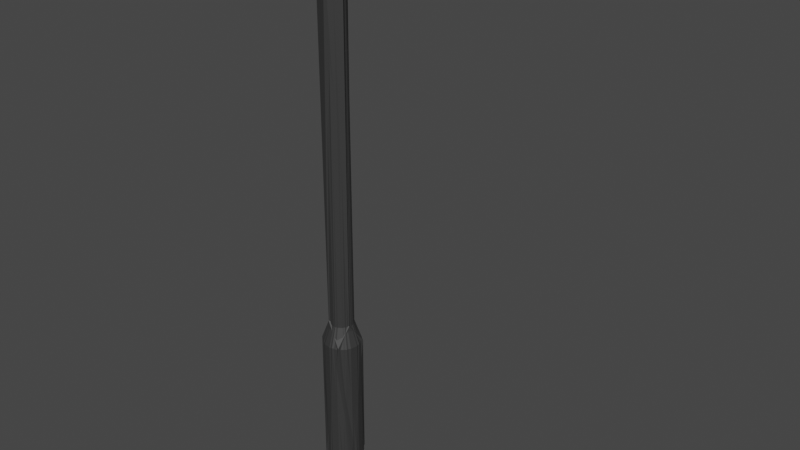 # Source: LampPost.blend  (saved by Blender 3.4.6; exported with 4.5.12 LTS)
import bpy
from mathutils import Matrix  # noqa: F401  (used for matrix-valued properties, if any)

bpy.ops.wm.read_factory_settings(use_empty=True)
scene = bpy.context.scene
scene.name = 'Scene'

# ---- collections
col_collection = bpy.data.collections.new('Collection'); scene.collection.children.link(col_collection)

# ---- materials (node trees are filled in below, after node groups)
mat_material = bpy.data.materials.new('Material')
mat_material.use_transparent_shadow = False
mat_material_001 = bpy.data.materials.new('Material.001')
mat_material_001.use_transparent_shadow = False
mat_material_007 = bpy.data.materials.new('Material.007')
mat_material_007.use_transparent_shadow = False
mat_material_002 = bpy.data.materials.new('Material.002')
mat_material_002.use_transparent_shadow = False
mat_material_008 = bpy.data.materials.new('Material.008')
mat_material_008.use_transparent_shadow = False
mat_material_009 = bpy.data.materials.new('Material.009')
mat_material_009.use_transparent_shadow = False

# ---- material node trees
mat_material.use_nodes = True; mat_material.node_tree.nodes.clear()
_N = mat_material.node_tree.nodes; _L = mat_material.node_tree.links
n0 = _N.new('ShaderNodeBsdfPrincipled'); n0.name = 'Principled BSDF'; n0.location = (10, 300)
n0.distribution = 'GGX'
n0.subsurface_method = 'RANDOM_WALK_SKIN'
n0.inputs[0].default_value = (0.03741, 0.03741, 0.03741, 1.0)
n0.inputs[3].default_value = 1.45
n0.inputs[27].default_value = (0.0, 0.0, 0.0, 1.0)
n0.inputs[28].default_value = 1.0
n1 = _N.new('ShaderNodeOutputMaterial'); n1.name = 'Material Output'; n1.location = (300, 300)
_L.new(n0.outputs[0], n1.inputs[0])
n1.is_active_output = True
mat_material_001.use_nodes = True; mat_material_001.node_tree.nodes.clear()
_N = mat_material_001.node_tree.nodes; _L = mat_material_001.node_tree.links
n0 = _N.new('ShaderNodeBsdfPrincipled'); n0.name = 'Principled BSDF'; n0.location = (10, 300)
n0.distribution = 'GGX'
n0.subsurface_method = 'RANDOM_WALK_SKIN'
n0.inputs[0].default_value = (0.0331, 0.03053, 0.02978, 1.0)
n0.inputs[3].default_value = 1.45
n0.inputs[27].default_value = (0.0, 0.0, 0.0, 1.0)
n0.inputs[28].default_value = 1.0
n1 = _N.new('ShaderNodeOutputMaterial'); n1.name = 'Material Output'; n1.location = (300, 300)
_L.new(n0.outputs[0], n1.inputs[0])
n1.is_active_output = True
mat_material_007.use_nodes = True; mat_material_007.node_tree.nodes.clear()
_N = mat_material_007.node_tree.nodes; _L = mat_material_007.node_tree.links
n0 = _N.new('ShaderNodeBsdfPrincipled'); n0.name = 'Principled BSDF'; n0.location = (10, 300)
n0.distribution = 'GGX'
n0.subsurface_method = 'RANDOM_WALK_SKIN'
n0.inputs[0].default_value = (0.03741, 0.03741, 0.03741, 1.0)
n0.inputs[3].default_value = 1.45
n0.inputs[27].default_value = (0.0, 0.0, 0.0, 1.0)
n0.inputs[28].default_value = 1.0
n1 = _N.new('ShaderNodeOutputMaterial'); n1.name = 'Material Output'; n1.location = (300, 300)
_L.new(n0.outputs[0], n1.inputs[0])
n1.is_active_output = True
mat_material_002.use_nodes = True; mat_material_002.node_tree.nodes.clear()
_N = mat_material_002.node_tree.nodes; _L = mat_material_002.node_tree.links
n0 = _N.new('ShaderNodeBsdfPrincipled'); n0.name = 'Principled BSDF'; n0.location = (10, 300)
n0.distribution = 'GGX'
n0.subsurface_method = 'RANDOM_WALK_SKIN'
n0.inputs[0].default_value = (0.0331, 0.03053, 0.02978, 1.0)
n0.inputs[3].default_value = 1.45
n0.inputs[27].default_value = (0.0, 0.0, 0.0, 1.0)
n0.inputs[28].default_value = 1.0
n1 = _N.new('ShaderNodeOutputMaterial'); n1.name = 'Material Output'; n1.location = (300, 300)
_L.new(n0.outputs[0], n1.inputs[0])
n1.is_active_output = True
mat_material_008.use_nodes = True; mat_material_008.node_tree.nodes.clear()
_N = mat_material_008.node_tree.nodes; _L = mat_material_008.node_tree.links
n0 = _N.new('ShaderNodeBsdfPrincipled'); n0.name = 'Principled BSDF'; n0.location = (10, 300)
n0.distribution = 'GGX'
n0.subsurface_method = 'RANDOM_WALK_SKIN'
n0.inputs[0].default_value = (0.03741, 0.03741, 0.03741, 1.0)
n0.inputs[3].default_value = 1.45
n0.inputs[27].default_value = (0.0, 0.0, 0.0, 1.0)
n0.inputs[28].default_value = 1.0
n1 = _N.new('ShaderNodeOutputMaterial'); n1.name = 'Material Output'; n1.location = (300, 300)
_L.new(n0.outputs[0], n1.inputs[0])
n1.is_active_output = True
mat_material_009.use_nodes = True; mat_material_009.node_tree.nodes.clear()
_N = mat_material_009.node_tree.nodes; _L = mat_material_009.node_tree.links
n0 = _N.new('ShaderNodeBsdfPrincipled'); n0.name = 'Principled BSDF'; n0.location = (10, 300)
n0.distribution = 'GGX'
n0.subsurface_method = 'RANDOM_WALK_SKIN'
n0.inputs[0].default_value = (0.0331, 0.03053, 0.02978, 1.0)
n0.inputs[3].default_value = 1.45
n0.inputs[27].default_value = (0.0, 0.0, 0.0, 1.0)
n0.inputs[28].default_value = 1.0
n1 = _N.new('ShaderNodeOutputMaterial'); n1.name = 'Material Output'; n1.location = (300, 300)
_L.new(n0.outputs[0], n1.inputs[0])
n1.is_active_output = True

# ---- world
world_world = bpy.data.worlds.new('World'); scene.world = world_world
world_world.use_nodes = True; world_world.node_tree.nodes.clear()
_N = world_world.node_tree.nodes; _L = world_world.node_tree.links
n0 = _N.new('ShaderNodeOutputWorld'); n0.name = 'World Output'; n0.location = (300, 300)
n1 = _N.new('ShaderNodeBackground'); n1.name = 'Background'; n1.location = (10, 300)
n1.inputs[0].default_value = (0.05088, 0.05088, 0.05088, 1.0)
_L.new(n1.outputs[0], n0.inputs[0])
n0.is_active_output = True
world_world.color = (0.05088, 0.05088, 0.05088)
world_world.use_sun_shadow = False
world_world.sun_shadow_jitter_overblur = 0.0

# ---- meshes
me_cylinder = bpy.data.meshes.new('Cylinder')
me_cylinder.from_pydata([(1.055e-08, 0.6788, -0.07038), (1.055e-08, 0.6788, 4.727), (0.2598, 0.6271, -0.07038), (0.2598, 0.6271, 4.727), (0.48, 0.48, -0.07038), (0.48, 0.48, 4.727), (0.6271, 0.2598, -0.07038), (0.6271, 0.2598, 4.727), (0.6788, 2.721e-09, -0.07038), (0.6788, 2.721e-09, 4.727), (0.6271, -0.2598, -0.07038), (0.6271, -0.2598, 4.727), (0.48, -0.48, -0.07038), (0.48, -0.48, 4.727), (0.2598, -0.6271, -0.07038), (0.2598, -0.6271, 4.727), (1.055e-08, -0.6788, -0.07038), (1.055e-08, -0.6788, 4.727), (-0.2598, -0.6271, -0.07038), (-0.2598, -0.6271, 4.727), (-0.48, -0.48, -0.07038), (-0.48, -0.48, 4.727), (-0.6271, -0.2598, -0.07038), (-0.6271, -0.2598, 4.727), (-0.6788, 2.721e-09, -0.07038), (-0.6788, 2.721e-09, 4.727), (-0.6271, 0.2598, -0.07038), (-0.6271, 0.2598, 4.727), (-0.48, 0.48, -0.07038), (-0.48, 0.48, 4.727), (-0.2598, 0.6271, -0.07038), (-0.2598, 0.6271, 4.727), (0.163, 0.3935, 5.461), (1.974e-07, 0.4259, 5.461), (0.3012, 0.3012, 5.461), (0.3935, 0.163, 5.461), (0.4259, 5.786e-09, 5.461), (0.3935, -0.163, 5.461), (0.3012, -0.3012, 5.461), (0.163, -0.3935, 5.461), (1.974e-07, -0.4259, 5.461), (-0.163, -0.3935, 5.461), (-0.3012, -0.3012, 5.461), (-0.3935, -0.163, 5.461), (-0.4259, 5.786e-09, 5.461), (-0.3935, 0.163, 5.461), (-0.3012, 0.3012, 5.461), (-0.163, 0.3935, 5.461), (0.1625, 0.3923, 18.41), (-1.582e-06, 0.4246, 18.41), (0.3002, 0.3002, 18.41), (0.3923, 0.1625, 18.41), (0.4246, 7.488e-09, 18.41), (0.3923, -0.1625, 18.41), (0.3002, -0.3002, 18.41), (0.1625, -0.3923, 18.41), (-1.582e-06, -0.4246, 18.41), (-0.1625, -0.3923, 18.41), (-0.3002, -0.3002, 18.41), (-0.3923, -0.1625, 18.41), (-0.4246, 7.488e-09, 18.41), (-0.3923, 0.1625, 18.41), (-0.3002, 0.3002, 18.41), (-0.1625, 0.3923, 18.41), (0.1962, 0.4738, 18.94), (-2.694e-06, 0.5128, 18.94), (0.3626, 0.3626, 18.94), (0.4738, 0.1963, 18.94), (0.5128, 3.886e-09, 18.94), (0.4738, -0.1963, 18.94), (0.3626, -0.3626, 18.94), (0.1962, -0.4738, 18.94), (-2.694e-06, -0.5128, 18.94), (-0.1963, -0.4738, 18.94), (-0.3626, -0.3626, 18.94), (-0.4738, -0.1963, 18.94), (-0.5128, 3.886e-09, 18.94), (-0.4738, 0.1963, 18.94), (-0.3626, 0.3626, 18.94), (-0.1963, 0.4738, 18.94), (-0.7446, -0.7661, 18.84), (-0.7446, -0.7661, 19.33), (-0.7446, 0.7661, 18.84), (-0.7446, 0.7661, 19.33), (1.673, -0.605, 18.91), (1.514, -0.7661, 19.38), (1.673, 0.605, 18.91), (1.514, 0.7661, 19.38), (6.091, 0.7661, 19.91), (5.931, 0.605, 19.41), (5.931, -0.605, 19.41), (6.091, -0.7661, 19.91), (-0.3029, -0.6139, 19.74), (-0.3029, 0.6139, 19.74), (1.67, 0.6139, 19.79), (1.67, -0.6139, 19.79), (5.445, 0.6139, 20.26), (5.445, -0.6139, 20.26), (1.514, -0.7661, 18.89), (1.514, 0.7661, 18.89), (6.091, -0.7661, 19.42), (6.091, 0.7661, 19.42), (1.655, -0.605, 19.06), (1.655, 0.605, 19.06), (5.912, -0.605, 19.56), (5.912, 0.605, 19.56)], [], [(0, 1, 3, 2), (2, 3, 5, 4), (4, 5, 7, 6), (6, 7, 9, 8), (8, 9, 11, 10), (10, 11, 13, 12), (12, 13, 15, 14), (14, 15, 17, 16), (16, 17, 19, 18), (18, 19, 21, 20), (20, 21, 23, 22), (22, 23, 25, 24), (24, 25, 27, 26), (26, 27, 29, 28), (7, 5, 34, 35), (28, 29, 31, 30), (30, 31, 1, 0), (0, 2, 4, 6, 8, 10, 12, 14, 16, 18, 20, 22, 24, 26, 28, 30), (45, 44, 60, 61), (17, 15, 39, 40), (3, 1, 33, 32), (27, 25, 44, 45), (13, 11, 37, 38), (23, 21, 42, 43), (1, 31, 47, 33), (9, 7, 35, 36), (19, 17, 40, 41), (29, 27, 45, 46), (5, 3, 32, 34), (15, 13, 38, 39), (25, 23, 43, 44), (11, 9, 36, 37), (21, 19, 41, 42), (31, 29, 46, 47), (51, 50, 66, 67), (38, 37, 53, 54), (46, 45, 61, 62), (39, 38, 54, 55), (47, 46, 62, 63), (40, 39, 55, 56), (32, 33, 49, 48), (33, 47, 63, 49), (41, 40, 56, 57), (34, 32, 48, 50), (42, 41, 57, 58), (35, 34, 50, 51), (43, 42, 58, 59), (36, 35, 51, 52), (44, 43, 59, 60), (37, 36, 52, 53), (64, 65, 79, 78, 77, 76, 75, 74, 73, 72, 71, 70, 69, 68, 67, 66), (59, 58, 74, 75), (52, 51, 67, 68), (60, 59, 75, 76), (53, 52, 68, 69), (61, 60, 76, 77), (54, 53, 69, 70), (62, 61, 77, 78), (55, 54, 70, 71), (63, 62, 78, 79), (56, 55, 71, 72), (48, 49, 65, 64), (49, 63, 79, 65), (57, 56, 72, 73), (50, 48, 64, 66), (58, 57, 73, 74), (80, 81, 83, 82), (82, 83, 87, 99), (83, 81, 92, 93), (98, 85, 81, 80), (82, 99, 98, 80), (88, 87, 94, 96), (101, 88, 91, 100), (99, 87, 88, 101), (85, 98, 100, 91), (86, 89, 105, 103), (94, 95, 97, 96), (94, 93, 92, 95), (81, 85, 95, 92), (85, 91, 97, 95), (87, 83, 93, 94), (91, 88, 96, 97), (86, 84, 98, 99), (90, 89, 101, 100), (89, 86, 99, 101), (84, 90, 100, 98), (102, 103, 105, 104), (84, 86, 103, 102), (90, 84, 102, 104), (89, 90, 104, 105)])
me_cylinder.polygons.foreach_set('material_index', [0, 0, 0, 0, 0, 0, 0, 0, 0, 0, 0, 0, 0, 0, 0, 0, 0, 0, 0, 0, 0, 0, 0, 0, 0, 0, 0, 0, 0, 0, 0, 0, 0, 0, 0, 0, 0, 0, 0, 0, 0, 0, 0, 0, 0, 0, 0, 0, 0, 0, 0, 0, 0, 0, 0, 0, 0, 0, 0, 0, 0, 0, 0, 0, 0, 0, 0, 0, 0, 0, 0, 0, 0, 0, 0, 0, 0, 0, 0, 0, 0, 0, 0, 0, 0, 0, 1, 0, 0, 0])
_uv = me_cylinder.uv_layers.new(name='UVMap')
_uv.uv.foreach_set('vector', [1.0, 0.5, 1.0, 1.0, 0.9375, 1.0, 0.9375, 0.5, 0.9375, 0.5, 0.9375, 1.0, 0.875, 1.0, 0.875, 0.5, 0.875, 0.5, 0.875, 1.0, 0.8125, 1.0, 0.8125, 0.5, 0.8125, 0.5, 0.8125, 1.0, 0.75, 1.0, 0.75, 0.5, 0.75, 0.5, 0.75, 1.0, 0.6875, 1.0, 0.6875, 0.5, 0.6875, 0.5, 0.6875, 1.0, 0.625, 1.0, 0.625, 0.5, 0.625, 0.5, 0.625, 1.0, 0.5625, 1.0, 0.5625, 0.5, 0.5625, 0.5, 0.5625, 1.0, 0.5, 1.0, 0.5, 0.5, 0.5, 0.5, 0.5, 1.0, 0.4375, 1.0, 0.4375, 0.5, 0.4375, 0.5, 0.4375, 1.0, 0.375, 1.0, 0.375, 0.5, 0.375, 0.5, 0.375, 1.0, 0.3125, 1.0, 0.3125, 0.5, 0.3125, 0.5, 0.3125, 1.0, 0.25, 1.0, 0.25, 0.5, 0.25, 0.5, 0.25, 1.0, 0.1875, 1.0, 0.1875, 0.5, 0.1875, 0.5, 0.1875, 1.0, 0.125, 1.0, 0.125, 0.5, 0.8125, 1.0, 0.875, 1.0, 0.875, 1.0, 0.8125, 1.0, 0.125, 0.5, 0.125, 1.0, 0.0625, 1.0, 0.0625, 0.5, 0.0625, 0.5, 0.0625, 1.0, 0.0, 1.0, 0.0, 0.5, 0.75, 0.49, 0.8418, 0.4717, 0.9197, 0.4197, 0.9717, 0.3418, 0.99, 0.25, 0.9717, 0.1582, 0.9197, 0.08029, 0.8418, 0.02827, 0.75, 0.01, 0.6582, 0.02827, 0.5803, 0.08029, 0.5283, 0.1582, 0.51, 0.25, 0.5283, 0.3418, 0.5803, 0.4197, 0.6582, 0.4717, 0.1875, 1.0, 0.25, 1.0, 0.25, 1.0, 0.1875, 1.0, 0.5, 1.0, 0.5625, 1.0, 0.5625, 1.0, 0.5, 1.0, 0.9375, 1.0, 1.0, 1.0, 1.0, 1.0, 0.9375, 1.0, 0.1875, 1.0, 0.25, 1.0, 0.25, 1.0, 0.1875, 1.0, 0.625, 1.0, 0.6875, 1.0, 0.6875, 1.0, 0.625, 1.0, 0.3125, 1.0, 0.375, 1.0, 0.375, 1.0, 0.3125, 1.0, 0.0, 1.0, 0.0625, 1.0, 0.0625, 1.0, 0.0, 1.0, 0.75, 1.0, 0.8125, 1.0, 0.8125, 1.0, 0.75, 1.0, 0.4375, 1.0, 0.5, 1.0, 0.5, 1.0, 0.4375, 1.0, 0.125, 1.0, 0.1875, 1.0, 0.1875, 1.0, 0.125, 1.0, 0.875, 1.0, 0.9375, 1.0, 0.9375, 1.0, 0.875, 1.0, 0.5625, 1.0, 0.625, 1.0, 0.625, 1.0, 0.5625, 1.0, 0.25, 1.0, 0.3125, 1.0, 0.3125, 1.0, 0.25, 1.0, 0.6875, 1.0, 0.75, 1.0, 0.75, 1.0, 0.6875, 1.0, 0.375, 1.0, 0.4375, 1.0, 0.4375, 1.0, 0.375, 1.0, 0.0625, 1.0, 0.125, 1.0, 0.125, 1.0, 0.0625, 1.0, 0.8125, 1.0, 0.875, 1.0, 0.875, 1.0, 0.8125, 1.0, 0.625, 1.0, 0.6875, 1.0, 0.6875, 1.0, 0.625, 1.0, 0.125, 1.0, 0.1875, 1.0, 0.1875, 1.0, 0.125, 1.0, 0.5625, 1.0, 0.625, 1.0, 0.625, 1.0, 0.5625, 1.0, 0.0625, 1.0, 0.125, 1.0, 0.125, 1.0, 0.0625, 1.0, 0.5, 1.0, 0.5625, 1.0, 0.5625, 1.0, 0.5, 1.0, 0.9375, 1.0, 1.0, 1.0, 1.0, 1.0, 0.9375, 1.0, 0.0, 1.0, 0.0625, 1.0, 0.0625, 1.0, 0.0, 1.0, 0.4375, 1.0, 0.5, 1.0, 0.5, 1.0, 0.4375, 1.0, 0.875, 1.0, 0.9375, 1.0, 0.9375, 1.0, 0.875, 1.0, 0.375, 1.0, 0.4375, 1.0, 0.4375, 1.0, 0.375, 1.0, 0.8125, 1.0, 0.875, 1.0, 0.875, 1.0, 0.8125, 1.0, 0.3125, 1.0, 0.375, 1.0, 0.375, 1.0, 0.3125, 1.0, 0.75, 1.0, 0.8125, 1.0, 0.8125, 1.0, 0.75, 1.0, 0.25, 1.0, 0.3125, 1.0, 0.3125, 1.0, 0.25, 1.0, 0.6875, 1.0, 0.75, 1.0, 0.75, 1.0, 0.6875, 1.0, 0.3418, 0.4717, 0.25, 0.49, 0.1582, 0.4717, 0.08029, 0.4197, 0.02827, 0.3418, 0.01, 0.25, 0.02827, 0.1582, 0.08029, 0.08029, 0.1582, 0.02827, 0.25, 0.01, 0.3418, 0.02827, 0.4197, 0.08029, 0.4717, 0.1582, 0.49, 0.25, 0.4717, 0.3418, 0.4197, 0.4197, 0.3125, 1.0, 0.375, 1.0, 0.375, 1.0, 0.3125, 1.0, 0.75, 1.0, 0.8125, 1.0, 0.8125, 1.0, 0.75, 1.0, 0.25, 1.0, 0.3125, 1.0, 0.3125, 1.0, 0.25, 1.0, 0.6875, 1.0, 0.75, 1.0, 0.75, 1.0, 0.6875, 1.0, 0.1875, 1.0, 0.25, 1.0, 0.25, 1.0, 0.1875, 1.0, 0.625, 1.0, 0.6875, 1.0, 0.6875, 1.0, 0.625, 1.0, 0.125, 1.0, 0.1875, 1.0, 0.1875, 1.0, 0.125, 1.0, 0.5625, 1.0, 0.625, 1.0, 0.625, 1.0, 0.5625, 1.0, 0.0625, 1.0, 0.125, 1.0, 0.125, 1.0, 0.0625, 1.0, 0.5, 1.0, 0.5625, 1.0, 0.5625, 1.0, 0.5, 1.0, 0.9375, 1.0, 1.0, 1.0, 1.0, 1.0, 0.9375, 1.0, 0.0, 1.0, 0.0625, 1.0, 0.0625, 1.0, 0.0, 1.0, 0.4375, 1.0, 0.5, 1.0, 0.5, 1.0, 0.4375, 1.0, 0.875, 1.0, 0.9375, 1.0, 0.9375, 1.0, 0.875, 1.0, 0.375, 1.0, 0.4375, 1.0, 0.4375, 1.0, 0.375, 1.0, 0.375, 0.0, 0.625, 0.0, 0.625, 0.25, 0.375, 0.25, 0.375, 0.25, 0.625, 0.25, 0.625, 0.5, 0.375, 0.5, 0.625, 0.25, 0.625, 0.0, 0.625, 0.0, 0.625, 0.25, 0.375, 0.75, 0.625, 0.75, 0.625, 1.0, 0.375, 1.0, 0.125, 0.5, 0.375, 0.5, 0.375, 0.75, 0.125, 0.75, 0.625, 0.5, 0.625, 0.5, 0.625, 0.5, 0.625, 0.5, 0.375, 0.5, 0.625, 0.5, 0.625, 0.75, 0.375, 0.75, 0.375, 0.5, 0.625, 0.5, 0.625, 0.5, 0.375, 0.5, 0.625, 0.75, 0.375, 0.75, 0.375, 0.75, 0.625, 0.75, 0.375, 0.5263, 0.375, 0.5263, 0.375, 0.5263, 0.375, 0.5263, 0.625, 0.5, 0.625, 0.75, 0.625, 0.75, 0.625, 0.5, 0.625, 0.5, 0.875, 0.5, 0.875, 0.75, 0.625, 0.75, 0.625, 1.0, 0.625, 0.75, 0.625, 0.75, 0.625, 1.0, 0.625, 0.75, 0.625, 0.75, 0.625, 0.75, 0.625, 0.75, 0.625, 0.5, 0.625, 0.25, 0.625, 0.25, 0.625, 0.5, 0.625, 0.75, 0.625, 0.5, 0.625, 0.5, 0.625, 0.75, 0.375, 0.5263, 0.375, 0.7237, 0.375, 0.75, 0.375, 0.5, 0.375, 0.7237, 0.375, 0.5263, 0.375, 0.5, 0.375, 0.75, 0.375, 0.5263, 0.375, 0.5263, 0.375, 0.5, 0.375, 0.5, 0.375, 0.7237, 0.375, 0.7237, 0.375, 0.75, 0.375, 0.75, 0.375, 0.7237, 0.375, 0.5263, 0.375, 0.5263, 0.375, 0.7237, 0.375, 0.7237, 0.375, 0.5263, 0.375, 0.5263, 0.375, 0.7237, 0.375, 0.7237, 0.375, 0.7237, 0.375, 0.7237, 0.375, 0.7237, 0.375, 0.5263, 0.375, 0.7237, 0.375, 0.7237, 0.375, 0.5263])
me_cylinder.materials.append(mat_material)
me_cylinder.materials.append(mat_material_001)
me_cylinder.update()
me_cylinder_002 = bpy.data.meshes.new('Cylinder.002')
me_cylinder_002.from_pydata([(1.055e-08, 0.6788, -0.07038), (1.055e-08, 0.6788, 4.727), (0.2598, 0.6271, -0.07038), (0.2598, 0.6271, 4.727), (0.48, 0.48, -0.07038), (0.48, 0.48, 4.727), (0.6271, 0.2598, -0.07038), (0.6271, 0.2598, 4.727), (0.6788, 2.721e-09, -0.07038), (0.6788, 2.721e-09, 4.727), (0.6271, -0.2598, -0.07038), (0.6271, -0.2598, 4.727), (0.48, -0.48, -0.07038), (0.48, -0.48, 4.727), (0.2598, -0.6271, -0.07038), (0.2598, -0.6271, 4.727), (1.055e-08, -0.6788, -0.07038), (1.055e-08, -0.6788, 4.727), (-0.2598, -0.6271, -0.07038), (-0.2598, -0.6271, 4.727), (-0.48, -0.48, -0.07038), (-0.48, -0.48, 4.727), (-0.6271, -0.2598, -0.07038), (-0.6271, -0.2598, 4.727), (-0.6788, 2.721e-09, -0.07038), (-0.6788, 2.721e-09, 4.727), (-0.6271, 0.2598, -0.07038), (-0.6271, 0.2598, 4.727), (-0.48, 0.48, -0.07038), (-0.48, 0.48, 4.727), (-0.2598, 0.6271, -0.07038), (-0.2598, 0.6271, 4.727), (0.163, 0.3935, 5.461), (1.974e-07, 0.4259, 5.461), (0.3012, 0.3012, 5.461), (0.3935, 0.163, 5.461), (0.4259, 5.786e-09, 5.461), (0.3935, -0.163, 5.461), (0.3012, -0.3012, 5.461), (0.163, -0.3935, 5.461), (1.974e-07, -0.4259, 5.461), (-0.163, -0.3935, 5.461), (-0.3012, -0.3012, 5.461), (-0.3935, -0.163, 5.461), (-0.4259, 5.786e-09, 5.461), (-0.3935, 0.163, 5.461), (-0.3012, 0.3012, 5.461), (-0.163, 0.3935, 5.461), (0.1625, 0.3923, 18.41), (-1.582e-06, 0.4246, 18.41), (0.3002, 0.3002, 18.41), (0.3923, 0.1625, 18.41), (0.4246, 7.488e-09, 18.41), (0.3923, -0.1625, 18.41), (0.3002, -0.3002, 18.41), (0.1625, -0.3923, 18.41), (-1.582e-06, -0.4246, 18.41), (-0.1625, -0.3923, 18.41), (-0.3002, -0.3002, 18.41), (-0.3923, -0.1625, 18.41), (-0.4246, 7.488e-09, 18.41), (-0.3923, 0.1625, 18.41), (-0.3002, 0.3002, 18.41), (-0.1625, 0.3923, 18.41), (0.1962, 0.4738, 18.94), (-2.694e-06, 0.5128, 18.94), (0.3626, 0.3626, 18.94), (0.4738, 0.1963, 18.94), (0.5128, 3.886e-09, 18.94), (0.4738, -0.1963, 18.94), (0.3626, -0.3626, 18.94), (0.1962, -0.4738, 18.94), (-2.694e-06, -0.5128, 18.94), (-0.1963, -0.4738, 18.94), (-0.3626, -0.3626, 18.94), (-0.4738, -0.1963, 18.94), (-0.5128, 3.886e-09, 18.94), (-0.4738, 0.1963, 18.94), (-0.3626, 0.3626, 18.94), (-0.1963, 0.4738, 18.94), (-0.7446, -0.7661, 18.84), (-0.7446, -0.7661, 19.33), (-0.7446, 0.7661, 18.84), (-0.7446, 0.7661, 19.33), (1.673, -0.605, 18.91), (1.514, -0.7661, 19.38), (1.673, 0.605, 18.91), (1.514, 0.7661, 19.38), (6.091, 0.7661, 19.91), (5.931, 0.605, 19.41), (5.931, -0.605, 19.41), (6.091, -0.7661, 19.91), (-0.3029, -0.6139, 19.74), (-0.3029, 0.6139, 19.74), (1.67, 0.6139, 19.79), (1.67, -0.6139, 19.79), (5.445, 0.6139, 20.26), (5.445, -0.6139, 20.26), (1.514, -0.7661, 18.89), (1.514, 0.7661, 18.89), (6.091, -0.7661, 19.42), (6.091, 0.7661, 19.42), (1.655, -0.605, 19.06), (1.655, 0.605, 19.06), (5.912, -0.605, 19.56), (5.912, 0.605, 19.56)], [], [(0, 1, 3, 2), (2, 3, 5, 4), (4, 5, 7, 6), (6, 7, 9, 8), (8, 9, 11, 10), (10, 11, 13, 12), (12, 13, 15, 14), (14, 15, 17, 16), (16, 17, 19, 18), (18, 19, 21, 20), (20, 21, 23, 22), (22, 23, 25, 24), (24, 25, 27, 26), (26, 27, 29, 28), (7, 5, 34, 35), (28, 29, 31, 30), (30, 31, 1, 0), (0, 2, 4, 6, 8, 10, 12, 14, 16, 18, 20, 22, 24, 26, 28, 30), (45, 44, 60, 61), (17, 15, 39, 40), (3, 1, 33, 32), (27, 25, 44, 45), (13, 11, 37, 38), (23, 21, 42, 43), (1, 31, 47, 33), (9, 7, 35, 36), (19, 17, 40, 41), (29, 27, 45, 46), (5, 3, 32, 34), (15, 13, 38, 39), (25, 23, 43, 44), (11, 9, 36, 37), (21, 19, 41, 42), (31, 29, 46, 47), (51, 50, 66, 67), (38, 37, 53, 54), (46, 45, 61, 62), (39, 38, 54, 55), (47, 46, 62, 63), (40, 39, 55, 56), (32, 33, 49, 48), (33, 47, 63, 49), (41, 40, 56, 57), (34, 32, 48, 50), (42, 41, 57, 58), (35, 34, 50, 51), (43, 42, 58, 59), (36, 35, 51, 52), (44, 43, 59, 60), (37, 36, 52, 53), (64, 65, 79, 78, 77, 76, 75, 74, 73, 72, 71, 70, 69, 68, 67, 66), (59, 58, 74, 75), (52, 51, 67, 68), (60, 59, 75, 76), (53, 52, 68, 69), (61, 60, 76, 77), (54, 53, 69, 70), (62, 61, 77, 78), (55, 54, 70, 71), (63, 62, 78, 79), (56, 55, 71, 72), (48, 49, 65, 64), (49, 63, 79, 65), (57, 56, 72, 73), (50, 48, 64, 66), (58, 57, 73, 74), (80, 81, 83, 82), (82, 83, 87, 99), (83, 81, 92, 93), (98, 85, 81, 80), (82, 99, 98, 80), (88, 87, 94, 96), (101, 88, 91, 100), (99, 87, 88, 101), (85, 98, 100, 91), (86, 89, 105, 103), (94, 95, 97, 96), (94, 93, 92, 95), (81, 85, 95, 92), (85, 91, 97, 95), (87, 83, 93, 94), (91, 88, 96, 97), (86, 84, 98, 99), (90, 89, 101, 100), (89, 86, 99, 101), (84, 90, 100, 98), (102, 103, 105, 104), (84, 86, 103, 102), (90, 84, 102, 104), (89, 90, 104, 105)])
me_cylinder_002.polygons.foreach_set('material_index', [0, 0, 0, 0, 0, 0, 0, 0, 0, 0, 0, 0, 0, 0, 0, 0, 0, 0, 0, 0, 0, 0, 0, 0, 0, 0, 0, 0, 0, 0, 0, 0, 0, 0, 0, 0, 0, 0, 0, 0, 0, 0, 0, 0, 0, 0, 0, 0, 0, 0, 0, 0, 0, 0, 0, 0, 0, 0, 0, 0, 0, 0, 0, 0, 0, 0, 0, 0, 0, 0, 0, 0, 0, 0, 0, 0, 0, 0, 0, 0, 0, 0, 0, 0, 0, 0, 1, 0, 0, 0])
_uv = me_cylinder_002.uv_layers.new(name='UVMap')
_uv.uv.foreach_set('vector', [1.0, 0.5, 1.0, 1.0, 0.9375, 1.0, 0.9375, 0.5, 0.9375, 0.5, 0.9375, 1.0, 0.875, 1.0, 0.875, 0.5, 0.875, 0.5, 0.875, 1.0, 0.8125, 1.0, 0.8125, 0.5, 0.8125, 0.5, 0.8125, 1.0, 0.75, 1.0, 0.75, 0.5, 0.75, 0.5, 0.75, 1.0, 0.6875, 1.0, 0.6875, 0.5, 0.6875, 0.5, 0.6875, 1.0, 0.625, 1.0, 0.625, 0.5, 0.625, 0.5, 0.625, 1.0, 0.5625, 1.0, 0.5625, 0.5, 0.5625, 0.5, 0.5625, 1.0, 0.5, 1.0, 0.5, 0.5, 0.5, 0.5, 0.5, 1.0, 0.4375, 1.0, 0.4375, 0.5, 0.4375, 0.5, 0.4375, 1.0, 0.375, 1.0, 0.375, 0.5, 0.375, 0.5, 0.375, 1.0, 0.3125, 1.0, 0.3125, 0.5, 0.3125, 0.5, 0.3125, 1.0, 0.25, 1.0, 0.25, 0.5, 0.25, 0.5, 0.25, 1.0, 0.1875, 1.0, 0.1875, 0.5, 0.1875, 0.5, 0.1875, 1.0, 0.125, 1.0, 0.125, 0.5, 0.8125, 1.0, 0.875, 1.0, 0.875, 1.0, 0.8125, 1.0, 0.125, 0.5, 0.125, 1.0, 0.0625, 1.0, 0.0625, 0.5, 0.0625, 0.5, 0.0625, 1.0, 0.0, 1.0, 0.0, 0.5, 0.75, 0.49, 0.8418, 0.4717, 0.9197, 0.4197, 0.9717, 0.3418, 0.99, 0.25, 0.9717, 0.1582, 0.9197, 0.08029, 0.8418, 0.02827, 0.75, 0.01, 0.6582, 0.02827, 0.5803, 0.08029, 0.5283, 0.1582, 0.51, 0.25, 0.5283, 0.3418, 0.5803, 0.4197, 0.6582, 0.4717, 0.1875, 1.0, 0.25, 1.0, 0.25, 1.0, 0.1875, 1.0, 0.5, 1.0, 0.5625, 1.0, 0.5625, 1.0, 0.5, 1.0, 0.9375, 1.0, 1.0, 1.0, 1.0, 1.0, 0.9375, 1.0, 0.1875, 1.0, 0.25, 1.0, 0.25, 1.0, 0.1875, 1.0, 0.625, 1.0, 0.6875, 1.0, 0.6875, 1.0, 0.625, 1.0, 0.3125, 1.0, 0.375, 1.0, 0.375, 1.0, 0.3125, 1.0, 0.0, 1.0, 0.0625, 1.0, 0.0625, 1.0, 0.0, 1.0, 0.75, 1.0, 0.8125, 1.0, 0.8125, 1.0, 0.75, 1.0, 0.4375, 1.0, 0.5, 1.0, 0.5, 1.0, 0.4375, 1.0, 0.125, 1.0, 0.1875, 1.0, 0.1875, 1.0, 0.125, 1.0, 0.875, 1.0, 0.9375, 1.0, 0.9375, 1.0, 0.875, 1.0, 0.5625, 1.0, 0.625, 1.0, 0.625, 1.0, 0.5625, 1.0, 0.25, 1.0, 0.3125, 1.0, 0.3125, 1.0, 0.25, 1.0, 0.6875, 1.0, 0.75, 1.0, 0.75, 1.0, 0.6875, 1.0, 0.375, 1.0, 0.4375, 1.0, 0.4375, 1.0, 0.375, 1.0, 0.0625, 1.0, 0.125, 1.0, 0.125, 1.0, 0.0625, 1.0, 0.8125, 1.0, 0.875, 1.0, 0.875, 1.0, 0.8125, 1.0, 0.625, 1.0, 0.6875, 1.0, 0.6875, 1.0, 0.625, 1.0, 0.125, 1.0, 0.1875, 1.0, 0.1875, 1.0, 0.125, 1.0, 0.5625, 1.0, 0.625, 1.0, 0.625, 1.0, 0.5625, 1.0, 0.0625, 1.0, 0.125, 1.0, 0.125, 1.0, 0.0625, 1.0, 0.5, 1.0, 0.5625, 1.0, 0.5625, 1.0, 0.5, 1.0, 0.9375, 1.0, 1.0, 1.0, 1.0, 1.0, 0.9375, 1.0, 0.0, 1.0, 0.0625, 1.0, 0.0625, 1.0, 0.0, 1.0, 0.4375, 1.0, 0.5, 1.0, 0.5, 1.0, 0.4375, 1.0, 0.875, 1.0, 0.9375, 1.0, 0.9375, 1.0, 0.875, 1.0, 0.375, 1.0, 0.4375, 1.0, 0.4375, 1.0, 0.375, 1.0, 0.8125, 1.0, 0.875, 1.0, 0.875, 1.0, 0.8125, 1.0, 0.3125, 1.0, 0.375, 1.0, 0.375, 1.0, 0.3125, 1.0, 0.75, 1.0, 0.8125, 1.0, 0.8125, 1.0, 0.75, 1.0, 0.25, 1.0, 0.3125, 1.0, 0.3125, 1.0, 0.25, 1.0, 0.6875, 1.0, 0.75, 1.0, 0.75, 1.0, 0.6875, 1.0, 0.3418, 0.4717, 0.25, 0.49, 0.1582, 0.4717, 0.08029, 0.4197, 0.02827, 0.3418, 0.01, 0.25, 0.02827, 0.1582, 0.08029, 0.08029, 0.1582, 0.02827, 0.25, 0.01, 0.3418, 0.02827, 0.4197, 0.08029, 0.4717, 0.1582, 0.49, 0.25, 0.4717, 0.3418, 0.4197, 0.4197, 0.3125, 1.0, 0.375, 1.0, 0.375, 1.0, 0.3125, 1.0, 0.75, 1.0, 0.8125, 1.0, 0.8125, 1.0, 0.75, 1.0, 0.25, 1.0, 0.3125, 1.0, 0.3125, 1.0, 0.25, 1.0, 0.6875, 1.0, 0.75, 1.0, 0.75, 1.0, 0.6875, 1.0, 0.1875, 1.0, 0.25, 1.0, 0.25, 1.0, 0.1875, 1.0, 0.625, 1.0, 0.6875, 1.0, 0.6875, 1.0, 0.625, 1.0, 0.125, 1.0, 0.1875, 1.0, 0.1875, 1.0, 0.125, 1.0, 0.5625, 1.0, 0.625, 1.0, 0.625, 1.0, 0.5625, 1.0, 0.0625, 1.0, 0.125, 1.0, 0.125, 1.0, 0.0625, 1.0, 0.5, 1.0, 0.5625, 1.0, 0.5625, 1.0, 0.5, 1.0, 0.9375, 1.0, 1.0, 1.0, 1.0, 1.0, 0.9375, 1.0, 0.0, 1.0, 0.0625, 1.0, 0.0625, 1.0, 0.0, 1.0, 0.4375, 1.0, 0.5, 1.0, 0.5, 1.0, 0.4375, 1.0, 0.875, 1.0, 0.9375, 1.0, 0.9375, 1.0, 0.875, 1.0, 0.375, 1.0, 0.4375, 1.0, 0.4375, 1.0, 0.375, 1.0, 0.375, 0.0, 0.625, 0.0, 0.625, 0.25, 0.375, 0.25, 0.375, 0.25, 0.625, 0.25, 0.625, 0.5, 0.375, 0.5, 0.625, 0.25, 0.625, 0.0, 0.625, 0.0, 0.625, 0.25, 0.375, 0.75, 0.625, 0.75, 0.625, 1.0, 0.375, 1.0, 0.125, 0.5, 0.375, 0.5, 0.375, 0.75, 0.125, 0.75, 0.625, 0.5, 0.625, 0.5, 0.625, 0.5, 0.625, 0.5, 0.375, 0.5, 0.625, 0.5, 0.625, 0.75, 0.375, 0.75, 0.375, 0.5, 0.625, 0.5, 0.625, 0.5, 0.375, 0.5, 0.625, 0.75, 0.375, 0.75, 0.375, 0.75, 0.625, 0.75, 0.375, 0.5263, 0.375, 0.5263, 0.375, 0.5263, 0.375, 0.5263, 0.625, 0.5, 0.625, 0.75, 0.625, 0.75, 0.625, 0.5, 0.625, 0.5, 0.875, 0.5, 0.875, 0.75, 0.625, 0.75, 0.625, 1.0, 0.625, 0.75, 0.625, 0.75, 0.625, 1.0, 0.625, 0.75, 0.625, 0.75, 0.625, 0.75, 0.625, 0.75, 0.625, 0.5, 0.625, 0.25, 0.625, 0.25, 0.625, 0.5, 0.625, 0.75, 0.625, 0.5, 0.625, 0.5, 0.625, 0.75, 0.375, 0.5263, 0.375, 0.7237, 0.375, 0.75, 0.375, 0.5, 0.375, 0.7237, 0.375, 0.5263, 0.375, 0.5, 0.375, 0.75, 0.375, 0.5263, 0.375, 0.5263, 0.375, 0.5, 0.375, 0.5, 0.375, 0.7237, 0.375, 0.7237, 0.375, 0.75, 0.375, 0.75, 0.375, 0.7237, 0.375, 0.5263, 0.375, 0.5263, 0.375, 0.7237, 0.375, 0.7237, 0.375, 0.5263, 0.375, 0.5263, 0.375, 0.7237, 0.375, 0.7237, 0.375, 0.7237, 0.375, 0.7237, 0.375, 0.7237, 0.375, 0.5263, 0.375, 0.7237, 0.375, 0.7237, 0.375, 0.5263])
me_cylinder_002.materials.append(mat_material_007)
me_cylinder_002.materials.append(mat_material_002)
me_cylinder_002.update()
me_cylinder_003 = bpy.data.meshes.new('Cylinder.003')
me_cylinder_003.from_pydata([(1.055e-08, 0.6788, -0.07038), (1.055e-08, 0.6788, 4.727), (0.2598, 0.6271, -0.07038), (0.2598, 0.6271, 4.727), (0.48, 0.48, -0.07038), (0.48, 0.48, 4.727), (0.6271, 0.2598, -0.07038), (0.6271, 0.2598, 4.727), (0.6788, 2.721e-09, -0.07038), (0.6788, 2.721e-09, 4.727), (0.6271, -0.2598, -0.07038), (0.6271, -0.2598, 4.727), (0.48, -0.48, -0.07038), (0.48, -0.48, 4.727), (0.2598, -0.6271, -0.07038), (0.2598, -0.6271, 4.727), (1.055e-08, -0.6788, -0.07038), (1.055e-08, -0.6788, 4.727), (-0.2598, -0.6271, -0.07038), (-0.2598, -0.6271, 4.727), (-0.48, -0.48, -0.07038), (-0.48, -0.48, 4.727), (-0.6271, -0.2598, -0.07038), (-0.6271, -0.2598, 4.727), (-0.6788, 2.721e-09, -0.07038), (-0.6788, 2.721e-09, 4.727), (-0.6271, 0.2598, -0.07038), (-0.6271, 0.2598, 4.727), (-0.48, 0.48, -0.07038), (-0.48, 0.48, 4.727), (-0.2598, 0.6271, -0.07038), (-0.2598, 0.6271, 4.727), (0.163, 0.3935, 5.461), (1.974e-07, 0.4259, 5.461), (0.3012, 0.3012, 5.461), (0.3935, 0.163, 5.461), (0.4259, 5.786e-09, 5.461), (0.3935, -0.163, 5.461), (0.3012, -0.3012, 5.461), (0.163, -0.3935, 5.461), (1.974e-07, -0.4259, 5.461), (-0.163, -0.3935, 5.461), (-0.3012, -0.3012, 5.461), (-0.3935, -0.163, 5.461), (-0.4259, 5.786e-09, 5.461), (-0.3935, 0.163, 5.461), (-0.3012, 0.3012, 5.461), (-0.163, 0.3935, 5.461), (0.1625, 0.3923, 18.41), (-1.582e-06, 0.4246, 18.41), (0.3002, 0.3002, 18.41), (0.3923, 0.1625, 18.41), (0.4246, 7.488e-09, 18.41), (0.3923, -0.1625, 18.41), (0.3002, -0.3002, 18.41), (0.1625, -0.3923, 18.41), (-1.582e-06, -0.4246, 18.41), (-0.1625, -0.3923, 18.41), (-0.3002, -0.3002, 18.41), (-0.3923, -0.1625, 18.41), (-0.4246, 7.488e-09, 18.41), (-0.3923, 0.1625, 18.41), (-0.3002, 0.3002, 18.41), (-0.1625, 0.3923, 18.41), (0.1962, 0.4738, 18.94), (-2.694e-06, 0.5128, 18.94), (0.3626, 0.3626, 18.94), (0.4738, 0.1963, 18.94), (0.5128, 3.886e-09, 18.94), (0.4738, -0.1963, 18.94), (0.3626, -0.3626, 18.94), (0.1962, -0.4738, 18.94), (-2.694e-06, -0.5128, 18.94), (-0.1963, -0.4738, 18.94), (-0.3626, -0.3626, 18.94), (-0.4738, -0.1963, 18.94), (-0.5128, 3.886e-09, 18.94), (-0.4738, 0.1963, 18.94), (-0.3626, 0.3626, 18.94), (-0.1963, 0.4738, 18.94), (-0.7446, -0.7661, 18.84), (-0.7446, -0.7661, 19.33), (-0.7446, 0.7661, 18.84), (-0.7446, 0.7661, 19.33), (1.673, -0.605, 18.91), (1.514, -0.7661, 19.38), (1.673, 0.605, 18.91), (1.514, 0.7661, 19.38), (6.091, 0.7661, 19.91), (5.931, 0.605, 19.41), (5.931, -0.605, 19.41), (6.091, -0.7661, 19.91), (-0.3029, -0.6139, 19.74), (-0.3029, 0.6139, 19.74), (1.67, 0.6139, 19.79), (1.67, -0.6139, 19.79), (5.445, 0.6139, 20.26), (5.445, -0.6139, 20.26), (1.514, -0.7661, 18.89), (1.514, 0.7661, 18.89), (6.091, -0.7661, 19.42), (6.091, 0.7661, 19.42), (1.655, -0.605, 19.06), (1.655, 0.605, 19.06), (5.912, -0.605, 19.56), (5.912, 0.605, 19.56)], [], [(0, 1, 3, 2), (2, 3, 5, 4), (4, 5, 7, 6), (6, 7, 9, 8), (8, 9, 11, 10), (10, 11, 13, 12), (12, 13, 15, 14), (14, 15, 17, 16), (16, 17, 19, 18), (18, 19, 21, 20), (20, 21, 23, 22), (22, 23, 25, 24), (24, 25, 27, 26), (26, 27, 29, 28), (7, 5, 34, 35), (28, 29, 31, 30), (30, 31, 1, 0), (0, 2, 4, 6, 8, 10, 12, 14, 16, 18, 20, 22, 24, 26, 28, 30), (45, 44, 60, 61), (17, 15, 39, 40), (3, 1, 33, 32), (27, 25, 44, 45), (13, 11, 37, 38), (23, 21, 42, 43), (1, 31, 47, 33), (9, 7, 35, 36), (19, 17, 40, 41), (29, 27, 45, 46), (5, 3, 32, 34), (15, 13, 38, 39), (25, 23, 43, 44), (11, 9, 36, 37), (21, 19, 41, 42), (31, 29, 46, 47), (51, 50, 66, 67), (38, 37, 53, 54), (46, 45, 61, 62), (39, 38, 54, 55), (47, 46, 62, 63), (40, 39, 55, 56), (32, 33, 49, 48), (33, 47, 63, 49), (41, 40, 56, 57), (34, 32, 48, 50), (42, 41, 57, 58), (35, 34, 50, 51), (43, 42, 58, 59), (36, 35, 51, 52), (44, 43, 59, 60), (37, 36, 52, 53), (64, 65, 79, 78, 77, 76, 75, 74, 73, 72, 71, 70, 69, 68, 67, 66), (59, 58, 74, 75), (52, 51, 67, 68), (60, 59, 75, 76), (53, 52, 68, 69), (61, 60, 76, 77), (54, 53, 69, 70), (62, 61, 77, 78), (55, 54, 70, 71), (63, 62, 78, 79), (56, 55, 71, 72), (48, 49, 65, 64), (49, 63, 79, 65), (57, 56, 72, 73), (50, 48, 64, 66), (58, 57, 73, 74), (80, 81, 83, 82), (82, 83, 87, 99), (83, 81, 92, 93), (98, 85, 81, 80), (82, 99, 98, 80), (88, 87, 94, 96), (101, 88, 91, 100), (99, 87, 88, 101), (85, 98, 100, 91), (86, 89, 105, 103), (94, 95, 97, 96), (94, 93, 92, 95), (81, 85, 95, 92), (85, 91, 97, 95), (87, 83, 93, 94), (91, 88, 96, 97), (86, 84, 98, 99), (90, 89, 101, 100), (89, 86, 99, 101), (84, 90, 100, 98), (102, 103, 105, 104), (84, 86, 103, 102), (90, 84, 102, 104), (89, 90, 104, 105)])
me_cylinder_003.polygons.foreach_set('material_index', [0, 0, 0, 0, 0, 0, 0, 0, 0, 0, 0, 0, 0, 0, 0, 0, 0, 0, 0, 0, 0, 0, 0, 0, 0, 0, 0, 0, 0, 0, 0, 0, 0, 0, 0, 0, 0, 0, 0, 0, 0, 0, 0, 0, 0, 0, 0, 0, 0, 0, 0, 0, 0, 0, 0, 0, 0, 0, 0, 0, 0, 0, 0, 0, 0, 0, 0, 0, 0, 0, 0, 0, 0, 0, 0, 0, 0, 0, 0, 0, 0, 0, 0, 0, 0, 0, 1, 0, 0, 0])
_uv = me_cylinder_003.uv_layers.new(name='UVMap')
_uv.uv.foreach_set('vector', [1.0, 0.5, 1.0, 1.0, 0.9375, 1.0, 0.9375, 0.5, 0.9375, 0.5, 0.9375, 1.0, 0.875, 1.0, 0.875, 0.5, 0.875, 0.5, 0.875, 1.0, 0.8125, 1.0, 0.8125, 0.5, 0.8125, 0.5, 0.8125, 1.0, 0.75, 1.0, 0.75, 0.5, 0.75, 0.5, 0.75, 1.0, 0.6875, 1.0, 0.6875, 0.5, 0.6875, 0.5, 0.6875, 1.0, 0.625, 1.0, 0.625, 0.5, 0.625, 0.5, 0.625, 1.0, 0.5625, 1.0, 0.5625, 0.5, 0.5625, 0.5, 0.5625, 1.0, 0.5, 1.0, 0.5, 0.5, 0.5, 0.5, 0.5, 1.0, 0.4375, 1.0, 0.4375, 0.5, 0.4375, 0.5, 0.4375, 1.0, 0.375, 1.0, 0.375, 0.5, 0.375, 0.5, 0.375, 1.0, 0.3125, 1.0, 0.3125, 0.5, 0.3125, 0.5, 0.3125, 1.0, 0.25, 1.0, 0.25, 0.5, 0.25, 0.5, 0.25, 1.0, 0.1875, 1.0, 0.1875, 0.5, 0.1875, 0.5, 0.1875, 1.0, 0.125, 1.0, 0.125, 0.5, 0.8125, 1.0, 0.875, 1.0, 0.875, 1.0, 0.8125, 1.0, 0.125, 0.5, 0.125, 1.0, 0.0625, 1.0, 0.0625, 0.5, 0.0625, 0.5, 0.0625, 1.0, 0.0, 1.0, 0.0, 0.5, 0.75, 0.49, 0.8418, 0.4717, 0.9197, 0.4197, 0.9717, 0.3418, 0.99, 0.25, 0.9717, 0.1582, 0.9197, 0.08029, 0.8418, 0.02827, 0.75, 0.01, 0.6582, 0.02827, 0.5803, 0.08029, 0.5283, 0.1582, 0.51, 0.25, 0.5283, 0.3418, 0.5803, 0.4197, 0.6582, 0.4717, 0.1875, 1.0, 0.25, 1.0, 0.25, 1.0, 0.1875, 1.0, 0.5, 1.0, 0.5625, 1.0, 0.5625, 1.0, 0.5, 1.0, 0.9375, 1.0, 1.0, 1.0, 1.0, 1.0, 0.9375, 1.0, 0.1875, 1.0, 0.25, 1.0, 0.25, 1.0, 0.1875, 1.0, 0.625, 1.0, 0.6875, 1.0, 0.6875, 1.0, 0.625, 1.0, 0.3125, 1.0, 0.375, 1.0, 0.375, 1.0, 0.3125, 1.0, 0.0, 1.0, 0.0625, 1.0, 0.0625, 1.0, 0.0, 1.0, 0.75, 1.0, 0.8125, 1.0, 0.8125, 1.0, 0.75, 1.0, 0.4375, 1.0, 0.5, 1.0, 0.5, 1.0, 0.4375, 1.0, 0.125, 1.0, 0.1875, 1.0, 0.1875, 1.0, 0.125, 1.0, 0.875, 1.0, 0.9375, 1.0, 0.9375, 1.0, 0.875, 1.0, 0.5625, 1.0, 0.625, 1.0, 0.625, 1.0, 0.5625, 1.0, 0.25, 1.0, 0.3125, 1.0, 0.3125, 1.0, 0.25, 1.0, 0.6875, 1.0, 0.75, 1.0, 0.75, 1.0, 0.6875, 1.0, 0.375, 1.0, 0.4375, 1.0, 0.4375, 1.0, 0.375, 1.0, 0.0625, 1.0, 0.125, 1.0, 0.125, 1.0, 0.0625, 1.0, 0.8125, 1.0, 0.875, 1.0, 0.875, 1.0, 0.8125, 1.0, 0.625, 1.0, 0.6875, 1.0, 0.6875, 1.0, 0.625, 1.0, 0.125, 1.0, 0.1875, 1.0, 0.1875, 1.0, 0.125, 1.0, 0.5625, 1.0, 0.625, 1.0, 0.625, 1.0, 0.5625, 1.0, 0.0625, 1.0, 0.125, 1.0, 0.125, 1.0, 0.0625, 1.0, 0.5, 1.0, 0.5625, 1.0, 0.5625, 1.0, 0.5, 1.0, 0.9375, 1.0, 1.0, 1.0, 1.0, 1.0, 0.9375, 1.0, 0.0, 1.0, 0.0625, 1.0, 0.0625, 1.0, 0.0, 1.0, 0.4375, 1.0, 0.5, 1.0, 0.5, 1.0, 0.4375, 1.0, 0.875, 1.0, 0.9375, 1.0, 0.9375, 1.0, 0.875, 1.0, 0.375, 1.0, 0.4375, 1.0, 0.4375, 1.0, 0.375, 1.0, 0.8125, 1.0, 0.875, 1.0, 0.875, 1.0, 0.8125, 1.0, 0.3125, 1.0, 0.375, 1.0, 0.375, 1.0, 0.3125, 1.0, 0.75, 1.0, 0.8125, 1.0, 0.8125, 1.0, 0.75, 1.0, 0.25, 1.0, 0.3125, 1.0, 0.3125, 1.0, 0.25, 1.0, 0.6875, 1.0, 0.75, 1.0, 0.75, 1.0, 0.6875, 1.0, 0.3418, 0.4717, 0.25, 0.49, 0.1582, 0.4717, 0.08029, 0.4197, 0.02827, 0.3418, 0.01, 0.25, 0.02827, 0.1582, 0.08029, 0.08029, 0.1582, 0.02827, 0.25, 0.01, 0.3418, 0.02827, 0.4197, 0.08029, 0.4717, 0.1582, 0.49, 0.25, 0.4717, 0.3418, 0.4197, 0.4197, 0.3125, 1.0, 0.375, 1.0, 0.375, 1.0, 0.3125, 1.0, 0.75, 1.0, 0.8125, 1.0, 0.8125, 1.0, 0.75, 1.0, 0.25, 1.0, 0.3125, 1.0, 0.3125, 1.0, 0.25, 1.0, 0.6875, 1.0, 0.75, 1.0, 0.75, 1.0, 0.6875, 1.0, 0.1875, 1.0, 0.25, 1.0, 0.25, 1.0, 0.1875, 1.0, 0.625, 1.0, 0.6875, 1.0, 0.6875, 1.0, 0.625, 1.0, 0.125, 1.0, 0.1875, 1.0, 0.1875, 1.0, 0.125, 1.0, 0.5625, 1.0, 0.625, 1.0, 0.625, 1.0, 0.5625, 1.0, 0.0625, 1.0, 0.125, 1.0, 0.125, 1.0, 0.0625, 1.0, 0.5, 1.0, 0.5625, 1.0, 0.5625, 1.0, 0.5, 1.0, 0.9375, 1.0, 1.0, 1.0, 1.0, 1.0, 0.9375, 1.0, 0.0, 1.0, 0.0625, 1.0, 0.0625, 1.0, 0.0, 1.0, 0.4375, 1.0, 0.5, 1.0, 0.5, 1.0, 0.4375, 1.0, 0.875, 1.0, 0.9375, 1.0, 0.9375, 1.0, 0.875, 1.0, 0.375, 1.0, 0.4375, 1.0, 0.4375, 1.0, 0.375, 1.0, 0.375, 0.0, 0.625, 0.0, 0.625, 0.25, 0.375, 0.25, 0.375, 0.25, 0.625, 0.25, 0.625, 0.5, 0.375, 0.5, 0.625, 0.25, 0.625, 0.0, 0.625, 0.0, 0.625, 0.25, 0.375, 0.75, 0.625, 0.75, 0.625, 1.0, 0.375, 1.0, 0.125, 0.5, 0.375, 0.5, 0.375, 0.75, 0.125, 0.75, 0.625, 0.5, 0.625, 0.5, 0.625, 0.5, 0.625, 0.5, 0.375, 0.5, 0.625, 0.5, 0.625, 0.75, 0.375, 0.75, 0.375, 0.5, 0.625, 0.5, 0.625, 0.5, 0.375, 0.5, 0.625, 0.75, 0.375, 0.75, 0.375, 0.75, 0.625, 0.75, 0.375, 0.5263, 0.375, 0.5263, 0.375, 0.5263, 0.375, 0.5263, 0.625, 0.5, 0.625, 0.75, 0.625, 0.75, 0.625, 0.5, 0.625, 0.5, 0.875, 0.5, 0.875, 0.75, 0.625, 0.75, 0.625, 1.0, 0.625, 0.75, 0.625, 0.75, 0.625, 1.0, 0.625, 0.75, 0.625, 0.75, 0.625, 0.75, 0.625, 0.75, 0.625, 0.5, 0.625, 0.25, 0.625, 0.25, 0.625, 0.5, 0.625, 0.75, 0.625, 0.5, 0.625, 0.5, 0.625, 0.75, 0.375, 0.5263, 0.375, 0.7237, 0.375, 0.75, 0.375, 0.5, 0.375, 0.7237, 0.375, 0.5263, 0.375, 0.5, 0.375, 0.75, 0.375, 0.5263, 0.375, 0.5263, 0.375, 0.5, 0.375, 0.5, 0.375, 0.7237, 0.375, 0.7237, 0.375, 0.75, 0.375, 0.75, 0.375, 0.7237, 0.375, 0.5263, 0.375, 0.5263, 0.375, 0.7237, 0.375, 0.7237, 0.375, 0.5263, 0.375, 0.5263, 0.375, 0.7237, 0.375, 0.7237, 0.375, 0.7237, 0.375, 0.7237, 0.375, 0.7237, 0.375, 0.5263, 0.375, 0.7237, 0.375, 0.7237, 0.375, 0.5263])
me_cylinder_003.materials.append(mat_material_008)
me_cylinder_003.materials.append(mat_material_009)
me_cylinder_003.update()

# ---- objects
ob_lamp_lod0 = bpy.data.objects.new('Lamp_LOD0', me_cylinder)
ob_lamp_lod1 = bpy.data.objects.new('Lamp_LOD1', me_cylinder_002)
ob_lamp_lod2 = bpy.data.objects.new('Lamp_LOD2', me_cylinder_003)

# ---- transforms, parenting, visibility, modifiers, constraints
ob_lamp_lod0.location = (0.0, 0.0, 0.0)
ob_lamp_lod0.scale = (0.3073, 0.3073, 0.3073)
ob_lamp_lod1.location = (0.0, 0.0, 0.0)
ob_lamp_lod1.scale = (0.3073, 0.3073, 0.3073)
_m = ob_lamp_lod1.modifiers.new('Decimate', 'DECIMATE')
_m.ratio = 0.5646
ob_lamp_lod2.location = (0.0, 0.0, 0.0)
ob_lamp_lod2.scale = (0.3073, 0.3073, 0.3073)
_m = ob_lamp_lod2.modifiers.new('Decimate', 'DECIMATE')
_m.ratio = 0.2177

# ---- collection membership
col_collection.objects.link(ob_lamp_lod0)
col_collection.objects.link(ob_lamp_lod1)
col_collection.objects.link(ob_lamp_lod2)

# ---- scene / render settings (as saved in the file)
scene.frame_start = 1; scene.frame_end = 250; scene.frame_set(1)
scene.render.engine = 'BLENDER_EEVEE_NEXT'
scene.cycles.use_denoising = False
scene.cycles.samples = 128
scene.cycles.sampling_pattern = 'TABULATED_SOBOL'
scene.cycles.use_adaptive_sampling = False
scene.cycles.use_light_tree = False
scene.view_settings.view_transform = 'Filmic'
bpy.context.view_layer.update()

# ---- added for rendering (the .blend has no active camera and no usable light): camera, sun
cam_auto = bpy.data.cameras.new('AutoCamera')
cam_auto.lens = 50.0
cam_auto.sensor_width = 36.0
cam_auto.clip_end = 1000.0
ob_auto_camera = bpy.data.objects.new('AutoCamera', cam_auto)
scene.collection.objects.link(ob_auto_camera)
ob_auto_camera.location = (6.93085, -7.35151, 7.99947)
ob_auto_camera.rotation_euler = (1.09748, -7.21219e-08, 0.694738)
scene.camera = ob_auto_camera
light_auto_sun = bpy.data.lights.new('AutoSun', 'SUN')
light_auto_sun.energy = 3.0
light_auto_sun.angle = 0.0523599
ob_auto_sun = bpy.data.objects.new('AutoSun', light_auto_sun)
scene.collection.objects.link(ob_auto_sun)
ob_auto_sun.rotation_euler = (0.872665, 0.174533, 0.523599)
bpy.context.view_layer.update()
